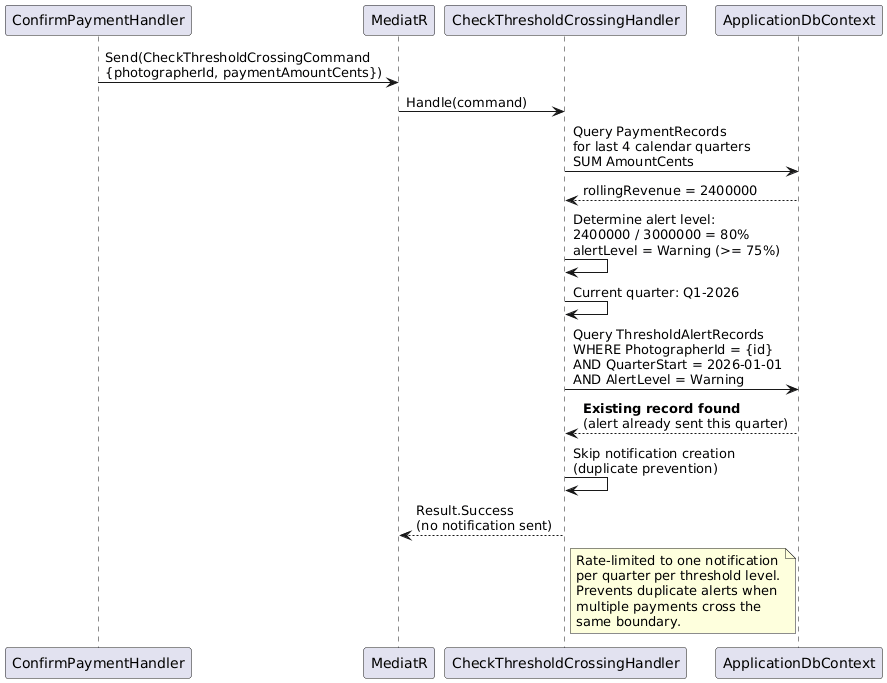

The diagram above was rendered by PlantUML. Its source (embedded in the PNG):
@startuml
participant "ConfirmPaymentHandler" as CPH
participant "MediatR" as M
participant "CheckThresholdCrossingHandler" as TCH
participant "ApplicationDbContext" as DB

CPH -> M : Send(CheckThresholdCrossingCommand\n{photographerId, paymentAmountCents})
M -> TCH : Handle(command)

TCH -> DB : Query PaymentRecords\nfor last 4 calendar quarters\nSUM AmountCents
DB --> TCH : rollingRevenue = 2400000

TCH -> TCH : Determine alert level:\n2400000 / 3000000 = 80%\nalertLevel = Warning (>= 75%)

TCH -> TCH : Current quarter: Q1-2026

TCH -> DB : Query ThresholdAlertRecords\nWHERE PhotographerId = {id}\nAND QuarterStart = 2026-01-01\nAND AlertLevel = Warning
DB --> TCH : **Existing record found**\n(alert already sent this quarter)

TCH -> TCH : Skip notification creation\n(duplicate prevention)

TCH --> M : Result.Success\n(no notification sent)

note right of TCH
  Rate-limited to one notification
  per quarter per threshold level.
  Prevents duplicate alerts when
  multiple payments cross the
  same boundary.
end note
@enduml